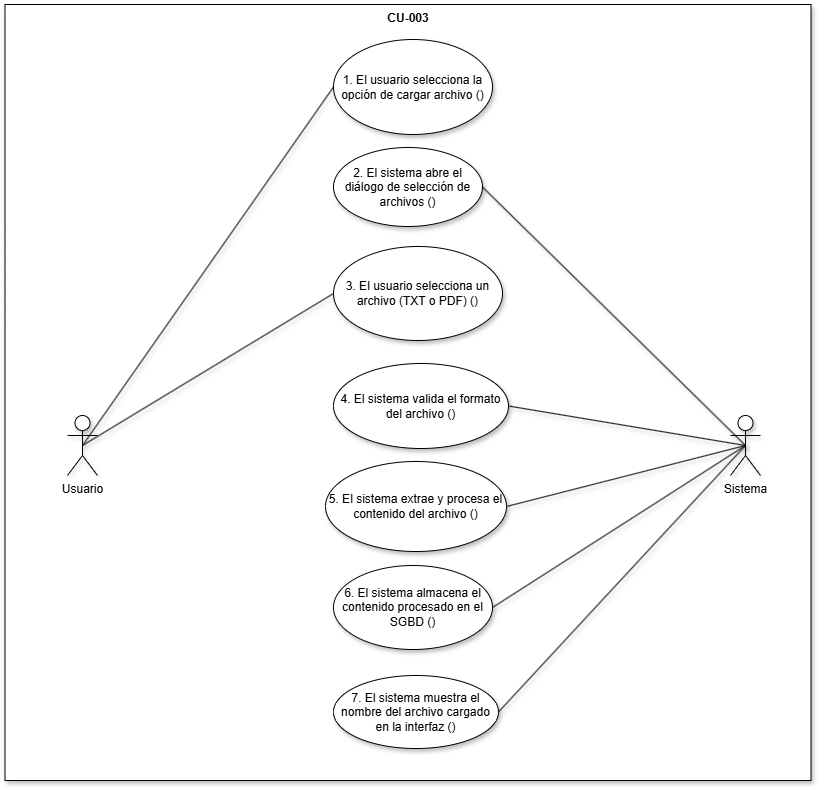

The diagram above was exported from draw.io. Its source (the exported page's mxGraphModel, read from the mxfile embedded in the PNG):
<mxGraphModel dx="1828" dy="818" grid="0" gridSize="10" guides="1" tooltips="1" connect="1" arrows="1" fold="1" page="1" pageScale="1" pageWidth="850" pageHeight="1100" math="0" shadow="0">
  <root>
    <mxCell id="0" />
    <mxCell id="1" parent="0" />
    <mxCell id="2IaqTZmrZSteV86m17qW-1" parent="1" style="shape=rect;html=1;verticalAlign=top;fontStyle=1;whiteSpace=wrap;align=center;shadow=1;" value="CU-003" vertex="1">
      <mxGeometry height="776" width="806" x="1.5" y="48" as="geometry" />
    </mxCell>
    <mxCell id="CVdByDSa5wwqEneBwH2--1" parent="1" style="shape=umlActor;verticalLabelPosition=bottom;verticalAlign=top;html=1;outlineConnect=0;shadow=1;" value="Usuario" vertex="1">
      <mxGeometry height="60" width="30" x="64" y="459" as="geometry" />
    </mxCell>
    <mxCell id="CVdByDSa5wwqEneBwH2--2" parent="1" style="shape=umlActor;verticalLabelPosition=bottom;verticalAlign=top;html=1;outlineConnect=0;shadow=1;" value="Sistema" vertex="1">
      <mxGeometry height="60" width="30" x="727" y="459" as="geometry" />
    </mxCell>
    <mxCell id="CVdByDSa5wwqEneBwH2--3" parent="1" style="ellipse;whiteSpace=wrap;html=1;shadow=1;" value="1.&amp;nbsp;El usuario selecciona la opción de cargar archivo ()" vertex="1">
      <mxGeometry height="95" width="159" x="330" y="83" as="geometry" />
    </mxCell>
    <mxCell id="CVdByDSa5wwqEneBwH2--4" parent="1" style="ellipse;whiteSpace=wrap;html=1;shadow=1;" value="2.&amp;nbsp;El sistema abre el diálogo de selección de archivos ()" vertex="1">
      <mxGeometry height="79" width="149" x="330" y="191" as="geometry" />
    </mxCell>
    <mxCell id="CVdByDSa5wwqEneBwH2--5" parent="1" style="ellipse;whiteSpace=wrap;html=1;shadow=1;" value="3.&amp;nbsp;El usuario selecciona un archivo (TXT o PDF) ()" vertex="1">
      <mxGeometry height="94" width="169" x="330" y="290" as="geometry" />
    </mxCell>
    <mxCell id="CVdByDSa5wwqEneBwH2--6" parent="1" style="ellipse;whiteSpace=wrap;html=1;shadow=1;" value="4.&amp;nbsp;El sistema valida el formato del archivo ()" vertex="1">
      <mxGeometry height="85" width="175" x="330" y="407" as="geometry" />
    </mxCell>
    <mxCell id="CVdByDSa5wwqEneBwH2--7" parent="1" style="ellipse;whiteSpace=wrap;html=1;shadow=1;" value="5.&amp;nbsp;El sistema extrae y procesa el contenido del archivo ()" vertex="1">
      <mxGeometry height="90" width="181" x="322" y="505" as="geometry" />
    </mxCell>
    <mxCell id="CVdByDSa5wwqEneBwH2--8" parent="1" style="ellipse;whiteSpace=wrap;html=1;shadow=1;" value="6.&amp;nbsp;El sistema almacena el contenido procesado en el SGBD ()" vertex="1">
      <mxGeometry height="84" width="159" x="330" y="609" as="geometry" />
    </mxCell>
    <mxCell id="CVdByDSa5wwqEneBwH2--9" parent="1" style="ellipse;whiteSpace=wrap;html=1;shadow=1;" value="7.&amp;nbsp;El sistema muestra el nombre del archivo cargado en la interfaz ()" vertex="1">
      <mxGeometry height="73" width="165" x="330" y="719" as="geometry" />
    </mxCell>
    <mxCell id="CVdByDSa5wwqEneBwH2--10" edge="1" parent="1" source="CVdByDSa5wwqEneBwH2--1" style="edgeStyle=none;html=1;endArrow=none;verticalAlign=bottom;rounded=0;shadow=1;exitX=0.5;exitY=0.5;exitDx=0;exitDy=0;exitPerimeter=0;entryX=0;entryY=0.5;entryDx=0;entryDy=0;" target="CVdByDSa5wwqEneBwH2--5" value="">
      <mxGeometry relative="1" width="160" as="geometry">
        <mxPoint x="135" y="484" as="sourcePoint" />
        <mxPoint x="295" y="484" as="targetPoint" />
      </mxGeometry>
    </mxCell>
    <mxCell id="CVdByDSa5wwqEneBwH2--11" edge="1" parent="1" source="CVdByDSa5wwqEneBwH2--1" style="edgeStyle=none;html=1;endArrow=none;verticalAlign=bottom;rounded=0;shadow=1;exitX=0.5;exitY=0.5;exitDx=0;exitDy=0;exitPerimeter=0;entryX=0;entryY=0.5;entryDx=0;entryDy=0;" target="CVdByDSa5wwqEneBwH2--3" value="">
      <mxGeometry relative="1" width="160" as="geometry">
        <mxPoint x="138" y="328" as="sourcePoint" />
        <mxPoint x="298" y="328" as="targetPoint" />
      </mxGeometry>
    </mxCell>
    <mxCell id="CVdByDSa5wwqEneBwH2--12" edge="1" parent="1" source="CVdByDSa5wwqEneBwH2--4" style="edgeStyle=none;html=1;endArrow=none;verticalAlign=bottom;rounded=0;shadow=1;entryX=0.5;entryY=0.5;entryDx=0;entryDy=0;entryPerimeter=0;exitX=1;exitY=0.5;exitDx=0;exitDy=0;" target="CVdByDSa5wwqEneBwH2--2" value="">
      <mxGeometry relative="1" width="160" as="geometry">
        <mxPoint x="554" y="359" as="sourcePoint" />
        <mxPoint x="714" y="359" as="targetPoint" />
      </mxGeometry>
    </mxCell>
    <mxCell id="CVdByDSa5wwqEneBwH2--13" edge="1" parent="1" source="CVdByDSa5wwqEneBwH2--6" style="edgeStyle=none;html=1;endArrow=none;verticalAlign=bottom;rounded=0;shadow=1;entryX=0.5;entryY=0.5;entryDx=0;entryDy=0;entryPerimeter=0;exitX=1;exitY=0.5;exitDx=0;exitDy=0;" target="CVdByDSa5wwqEneBwH2--2" value="">
      <mxGeometry relative="1" width="160" as="geometry">
        <mxPoint x="565" y="498" as="sourcePoint" />
        <mxPoint x="725" y="498" as="targetPoint" />
      </mxGeometry>
    </mxCell>
    <mxCell id="CVdByDSa5wwqEneBwH2--14" edge="1" parent="1" source="CVdByDSa5wwqEneBwH2--7" style="edgeStyle=none;html=1;endArrow=none;verticalAlign=bottom;rounded=0;shadow=1;exitX=1;exitY=0.5;exitDx=0;exitDy=0;entryX=0.5;entryY=0.5;entryDx=0;entryDy=0;entryPerimeter=0;" target="CVdByDSa5wwqEneBwH2--2" value="">
      <mxGeometry relative="1" width="160" as="geometry">
        <mxPoint x="565" y="498" as="sourcePoint" />
        <mxPoint x="725" y="498" as="targetPoint" />
      </mxGeometry>
    </mxCell>
    <mxCell id="CVdByDSa5wwqEneBwH2--15" edge="1" parent="1" source="CVdByDSa5wwqEneBwH2--8" style="edgeStyle=none;html=1;endArrow=none;verticalAlign=bottom;rounded=0;shadow=1;exitX=1;exitY=0.5;exitDx=0;exitDy=0;entryX=0.5;entryY=0.5;entryDx=0;entryDy=0;entryPerimeter=0;" target="CVdByDSa5wwqEneBwH2--2" value="">
      <mxGeometry relative="1" width="160" as="geometry">
        <mxPoint x="565" y="678" as="sourcePoint" />
        <mxPoint x="725" y="678" as="targetPoint" />
      </mxGeometry>
    </mxCell>
    <mxCell id="CVdByDSa5wwqEneBwH2--16" edge="1" parent="1" source="CVdByDSa5wwqEneBwH2--9" style="edgeStyle=none;html=1;endArrow=none;verticalAlign=bottom;rounded=0;shadow=1;exitX=1;exitY=0.5;exitDx=0;exitDy=0;entryX=0.5;entryY=0.5;entryDx=0;entryDy=0;entryPerimeter=0;" target="CVdByDSa5wwqEneBwH2--2" value="">
      <mxGeometry relative="1" width="160" as="geometry">
        <mxPoint x="565" y="678" as="sourcePoint" />
        <mxPoint x="725" y="678" as="targetPoint" />
      </mxGeometry>
    </mxCell>
  </root>
</mxGraphModel>